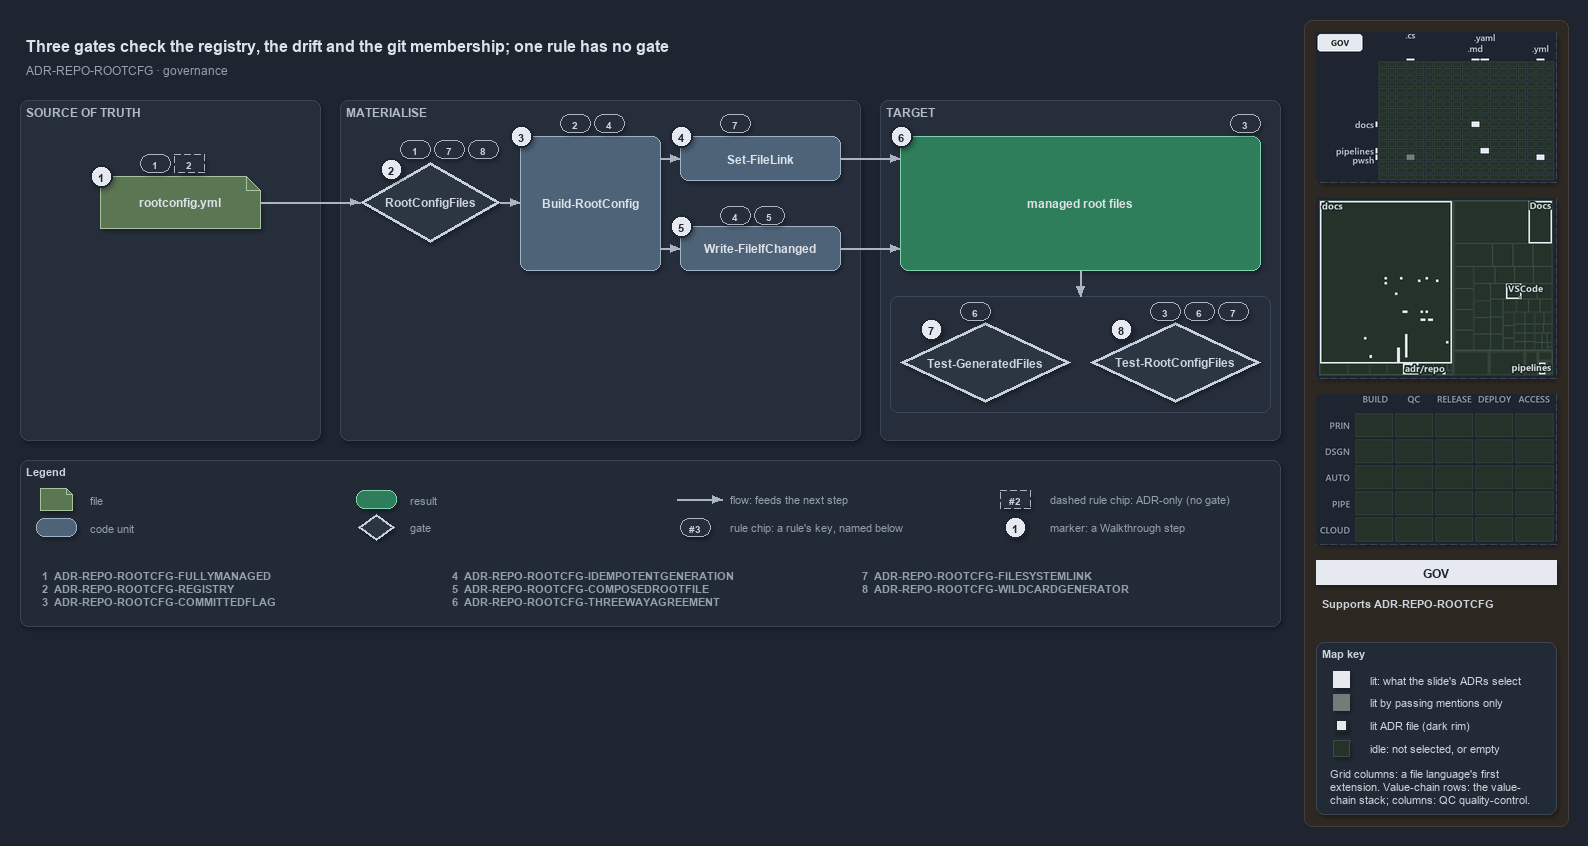

The diagram above was exported from draw.io. Its source (the exported page's mxGraphModel, read from the mxfile embedded in the PNG):
<mxGraphModel dx="1024" dy="768" grid="0" gridSize="10" guides="1" tooltips="1" connect="1" arrows="1" fold="1" page="1" pageScale="1" pageWidth="1572" pageHeight="640" background="#1E2430" math="0" shadow="1">
  <root>
    <mxCell id="0" />
    <mxCell id="1" parent="0" />
    <mxCell id="sidebar-bg" value="" style="rounded=1;arcSize=2;html=1;fillColor=#2E2823;strokeColor=#453C33;shadow=0;" vertex="1" parent="1">
      <mxGeometry x="1304" y="4" width="264" height="806" as="geometry" />
    </mxCell>
    <mxCell id="title" value="Three gates check the registry, the drift and the git membership; one rule has no gate" style="text;html=1;align=left;verticalAlign=middle;fontSize=16;fontStyle=1;fontColor=#DDE2E9;" vertex="1" parent="1">
      <mxGeometry x="20" y="14" width="1260" height="30" as="geometry" />
    </mxCell>
    <mxCell id="subtitle" value="ADR-REPO-ROOTCFG &amp;#183; governance" style="text;html=1;align=left;verticalAlign=middle;fontSize=12;fontColor=#949FAE;" vertex="1" parent="1">
      <mxGeometry x="20" y="44" width="1240" height="20" as="geometry" />
    </mxCell>
    <mxCell id="band-source" value="SOURCE OF TRUTH" style="rounded=1;html=1;arcSize=3;fillColor=#262E3B;strokeColor=#3A4555;verticalAlign=top;align=left;spacingLeft=8;fontStyle=1;fontSize=12;fontColor=#B0BAC7;" vertex="1" parent="1">
      <mxGeometry x="20" y="84" width="300" height="340" as="geometry" />
    </mxCell>
    <mxCell id="band-write" value="MATERIALISE" style="rounded=1;html=1;arcSize=3;fillColor=#262E3B;strokeColor=#3A4555;verticalAlign=top;align=left;spacingLeft=8;fontStyle=1;fontSize=12;fontColor=#B0BAC7;" vertex="1" parent="1">
      <mxGeometry x="340" y="84" width="520" height="340" as="geometry" />
    </mxCell>
    <mxCell id="band-target" value="TARGET" style="rounded=1;html=1;arcSize=3;fillColor=#262E3B;strokeColor=#3A4555;verticalAlign=top;align=left;spacingLeft=8;fontStyle=1;fontSize=12;fontColor=#B0BAC7;" vertex="1" parent="1">
      <mxGeometry x="880" y="84" width="400" height="340" as="geometry" />
    </mxCell>
    <mxCell id="f-registry" value="&lt;b&gt;rootconfig.yml&lt;/b&gt;" style="shape=note;size=14;whiteSpace=wrap;html=1;fillColor=#5B7653;strokeColor=#A9C29F;fontColor=#DDE2E9;fontSize=12;" vertex="1" parent="1">
      <mxGeometry x="100" y="160" width="160" height="52" as="geometry" />
    </mxCell>
    <mxCell id="g-type" value="&lt;b&gt;RootConfigFiles&lt;/b&gt;" style="rhombus;whiteSpace=wrap;html=1;fillColor=#2C3542;strokeColor=#C7D0DB;strokeWidth=3;fontColor=#CDD3DC;fontSize=12;" vertex="1" parent="1">
      <mxGeometry x="360" y="146" width="140" height="80" as="geometry" />
    </mxCell>
    <mxCell id="c-build" value="&lt;b&gt;Build-RootConfig&lt;/b&gt;" style="rounded=1;whiteSpace=wrap;html=1;arcSize=20;fillColor=#4E6378;strokeColor=#9FB3C8;fontColor=#DDE2E9;fontSize=12;" vertex="1" parent="1">
      <mxGeometry x="520" y="120" width="140" height="134" as="geometry" />
    </mxCell>
    <mxCell id="c-link" value="&lt;b&gt;Set-FileLink&lt;/b&gt;" style="rounded=1;whiteSpace=wrap;html=1;arcSize=20;fillColor=#4E6378;strokeColor=#9FB3C8;fontColor=#DDE2E9;fontSize=12;" vertex="1" parent="1">
      <mxGeometry x="680" y="120" width="160" height="44" as="geometry" />
    </mxCell>
    <mxCell id="c-write" value="&lt;b&gt;Write-FileIfChanged&lt;/b&gt;" style="rounded=1;whiteSpace=wrap;html=1;arcSize=20;fillColor=#4E6378;strokeColor=#9FB3C8;fontColor=#DDE2E9;fontSize=12;" vertex="1" parent="1">
      <mxGeometry x="680" y="210" width="160" height="44" as="geometry" />
    </mxCell>
    <mxCell id="r-targets" value="&lt;b&gt;managed root files&lt;/b&gt;" style="rounded=1;whiteSpace=wrap;html=1;arcSize=20;fillColor=#2E7D5B;strokeColor=#7FD3AE;fontColor=#DDE2E9;fontSize=12;" vertex="1" parent="1">
      <mxGeometry x="900" y="120" width="360" height="134" as="geometry" />
    </mxCell>
    <mxCell id="frame-gates" value="" style="rounded=1;html=1;arcSize=6;fillColor=none;strokeColor=#3A4555;" vertex="1" parent="1">
      <mxGeometry x="890" y="280" width="380" height="116" as="geometry" />
    </mxCell>
    <mxCell id="g-drift" value="&lt;b&gt;Test-GeneratedFiles&lt;/b&gt;" style="rhombus;whiteSpace=wrap;html=1;fillColor=#2C3542;strokeColor=#C7D0DB;strokeWidth=3;fontColor=#CDD3DC;fontSize=12;" vertex="1" parent="1">
      <mxGeometry x="900" y="306" width="170" height="80" as="geometry" />
    </mxCell>
    <mxCell id="g-integrity" value="&lt;b&gt;Test-RootConfigFiles&lt;/b&gt;" style="rhombus;whiteSpace=wrap;html=1;fillColor=#2C3542;strokeColor=#C7D0DB;strokeWidth=3;fontColor=#CDD3DC;fontSize=12;" vertex="1" parent="1">
      <mxGeometry x="1090" y="306" width="170" height="80" as="geometry" />
    </mxCell>
    <mxCell id="port-build-l" value="" style="text;html=1;strokeColor=none;fillColor=none;" vertex="1" parent="1">
      <mxGeometry x="520" y="186" width="1" height="1" as="geometry" />
    </mxCell>
    <mxCell id="port-build-r1" value="" style="text;html=1;strokeColor=none;fillColor=none;" vertex="1" parent="1">
      <mxGeometry x="660" y="142" width="1" height="1" as="geometry" />
    </mxCell>
    <mxCell id="port-build-r2" value="" style="text;html=1;strokeColor=none;fillColor=none;" vertex="1" parent="1">
      <mxGeometry x="660" y="232" width="1" height="1" as="geometry" />
    </mxCell>
    <mxCell id="port-targets-l1" value="" style="text;html=1;strokeColor=none;fillColor=none;" vertex="1" parent="1">
      <mxGeometry x="900" y="142" width="1" height="1" as="geometry" />
    </mxCell>
    <mxCell id="port-targets-l2" value="" style="text;html=1;strokeColor=none;fillColor=none;" vertex="1" parent="1">
      <mxGeometry x="900" y="232" width="1" height="1" as="geometry" />
    </mxCell>
    <mxCell id="port-targets-b" value="" style="text;html=1;strokeColor=none;fillColor=none;" vertex="1" parent="1">
      <mxGeometry x="1080" y="254" width="1" height="1" as="geometry" />
    </mxCell>
    <mxCell id="port-frame-t" value="" style="text;html=1;strokeColor=none;fillColor=none;" vertex="1" parent="1">
      <mxGeometry x="1080" y="280" width="1" height="1" as="geometry" />
    </mxCell>
    <mxCell id="e-registry-type" value="" style="edgeStyle=orthogonalEdgeStyle;rounded=1;html=1;fontSize=10;fontColor=#CDD3DC;endArrow=block;strokeColor=#AAB4C3;shadow=0;" edge="1" parent="1" source="f-registry" target="g-type">
      <mxGeometry relative="1" as="geometry" />
    </mxCell>
    <mxCell id="e-type-build" value="" style="edgeStyle=orthogonalEdgeStyle;rounded=1;html=1;fontSize=10;fontColor=#CDD3DC;endArrow=block;strokeColor=#AAB4C3;shadow=0;" edge="1" parent="1" source="g-type" target="port-build-l">
      <mxGeometry relative="1" as="geometry" />
    </mxCell>
    <mxCell id="e-build-link" value="" style="edgeStyle=orthogonalEdgeStyle;rounded=1;html=1;fontSize=10;fontColor=#CDD3DC;endArrow=block;strokeColor=#AAB4C3;shadow=0;" edge="1" parent="1" source="port-build-r1" target="c-link">
      <mxGeometry relative="1" as="geometry" />
    </mxCell>
    <mxCell id="e-build-write" value="" style="edgeStyle=orthogonalEdgeStyle;rounded=1;html=1;fontSize=10;fontColor=#CDD3DC;endArrow=block;strokeColor=#AAB4C3;shadow=0;" edge="1" parent="1" source="port-build-r2" target="c-write">
      <mxGeometry relative="1" as="geometry" />
    </mxCell>
    <mxCell id="e-link-targets" value="" style="edgeStyle=orthogonalEdgeStyle;rounded=1;html=1;fontSize=10;fontColor=#CDD3DC;endArrow=block;strokeColor=#AAB4C3;shadow=0;" edge="1" parent="1" source="c-link" target="port-targets-l1">
      <mxGeometry relative="1" as="geometry" />
    </mxCell>
    <mxCell id="e-write-targets" value="" style="edgeStyle=orthogonalEdgeStyle;rounded=1;html=1;fontSize=10;fontColor=#CDD3DC;endArrow=block;strokeColor=#AAB4C3;shadow=0;" edge="1" parent="1" source="c-write" target="port-targets-l2">
      <mxGeometry relative="1" as="geometry" />
    </mxCell>
    <mxCell id="e-targets-gates" value="" style="edgeStyle=orthogonalEdgeStyle;rounded=1;html=1;fontSize=10;fontColor=#CDD3DC;endArrow=block;strokeColor=#AAB4C3;shadow=0;" edge="1" parent="1" source="port-targets-b" target="port-frame-t">
      <mxGeometry relative="1" as="geometry" />
    </mxCell>
    <mxCell id="chip-registry-1" value="1" style="rounded=1;arcSize=50;whiteSpace=wrap;html=1;fillColor=#262E3B;strokeColor=#AAB4C3;fontColor=#CDD3DC;fontStyle=1;fontSize=10.5;" vertex="1" parent="1">
      <mxGeometry x="140" y="138" width="30" height="18" as="geometry" />
    </mxCell>
    <mxCell id="chip-registry-2" value="2" style="rounded=1;arcSize=50;whiteSpace=wrap;html=1;fillColor=#262E3B;strokeColor=#AAB4C3;dashed=1;fontColor=#CDD3DC;fontStyle=1;fontSize=10.5;" vertex="1" parent="1">
      <mxGeometry x="174" y="138" width="30" height="18" as="geometry" />
    </mxCell>
    <mxCell id="chip-type-1" value="1" style="rounded=1;arcSize=50;whiteSpace=wrap;html=1;fillColor=#262E3B;strokeColor=#AAB4C3;fontColor=#CDD3DC;fontStyle=1;fontSize=10.5;" vertex="1" parent="1">
      <mxGeometry x="400" y="124" width="30" height="18" as="geometry" />
    </mxCell>
    <mxCell id="chip-type-7" value="7" style="rounded=1;arcSize=50;whiteSpace=wrap;html=1;fillColor=#262E3B;strokeColor=#AAB4C3;fontColor=#CDD3DC;fontStyle=1;fontSize=10.5;" vertex="1" parent="1">
      <mxGeometry x="434" y="124" width="30" height="18" as="geometry" />
    </mxCell>
    <mxCell id="chip-type-8" value="8" style="rounded=1;arcSize=50;whiteSpace=wrap;html=1;fillColor=#262E3B;strokeColor=#AAB4C3;fontColor=#CDD3DC;fontStyle=1;fontSize=10.5;" vertex="1" parent="1">
      <mxGeometry x="468" y="124" width="30" height="18" as="geometry" />
    </mxCell>
    <mxCell id="chip-build-2" value="2" style="rounded=1;arcSize=50;whiteSpace=wrap;html=1;fillColor=#262E3B;strokeColor=#AAB4C3;fontColor=#CDD3DC;fontStyle=1;fontSize=10.5;" vertex="1" parent="1">
      <mxGeometry x="560" y="98" width="30" height="18" as="geometry" />
    </mxCell>
    <mxCell id="chip-build-4" value="4" style="rounded=1;arcSize=50;whiteSpace=wrap;html=1;fillColor=#262E3B;strokeColor=#AAB4C3;fontColor=#CDD3DC;fontStyle=1;fontSize=10.5;" vertex="1" parent="1">
      <mxGeometry x="594" y="98" width="30" height="18" as="geometry" />
    </mxCell>
    <mxCell id="chip-link-7" value="7" style="rounded=1;arcSize=50;whiteSpace=wrap;html=1;fillColor=#262E3B;strokeColor=#AAB4C3;fontColor=#CDD3DC;fontStyle=1;fontSize=10.5;" vertex="1" parent="1">
      <mxGeometry x="720" y="98" width="30" height="18" as="geometry" />
    </mxCell>
    <mxCell id="chip-write-4" value="4" style="rounded=1;arcSize=50;whiteSpace=wrap;html=1;fillColor=#262E3B;strokeColor=#AAB4C3;fontColor=#CDD3DC;fontStyle=1;fontSize=10.5;" vertex="1" parent="1">
      <mxGeometry x="720" y="190" width="30" height="18" as="geometry" />
    </mxCell>
    <mxCell id="chip-write-5" value="5" style="rounded=1;arcSize=50;whiteSpace=wrap;html=1;fillColor=#262E3B;strokeColor=#AAB4C3;fontColor=#CDD3DC;fontStyle=1;fontSize=10.5;" vertex="1" parent="1">
      <mxGeometry x="754" y="190" width="30" height="18" as="geometry" />
    </mxCell>
    <mxCell id="chip-targets-3" value="3" style="rounded=1;arcSize=50;whiteSpace=wrap;html=1;fillColor=#262E3B;strokeColor=#AAB4C3;fontColor=#CDD3DC;fontStyle=1;fontSize=10.5;" vertex="1" parent="1">
      <mxGeometry x="1230" y="98" width="30" height="18" as="geometry" />
    </mxCell>
    <mxCell id="chip-drift-6" value="6" style="rounded=1;arcSize=50;whiteSpace=wrap;html=1;fillColor=#262E3B;strokeColor=#AAB4C3;fontColor=#CDD3DC;fontStyle=1;fontSize=10.5;" vertex="1" parent="1">
      <mxGeometry x="960" y="286" width="30" height="18" as="geometry" />
    </mxCell>
    <mxCell id="chip-integrity-3" value="3" style="rounded=1;arcSize=50;whiteSpace=wrap;html=1;fillColor=#262E3B;strokeColor=#AAB4C3;fontColor=#CDD3DC;fontStyle=1;fontSize=10.5;" vertex="1" parent="1">
      <mxGeometry x="1150" y="286" width="30" height="18" as="geometry" />
    </mxCell>
    <mxCell id="chip-integrity-6" value="6" style="rounded=1;arcSize=50;whiteSpace=wrap;html=1;fillColor=#262E3B;strokeColor=#AAB4C3;fontColor=#CDD3DC;fontStyle=1;fontSize=10.5;" vertex="1" parent="1">
      <mxGeometry x="1184" y="286" width="30" height="18" as="geometry" />
    </mxCell>
    <mxCell id="chip-integrity-7" value="7" style="rounded=1;arcSize=50;whiteSpace=wrap;html=1;fillColor=#262E3B;strokeColor=#AAB4C3;fontColor=#CDD3DC;fontStyle=1;fontSize=10.5;" vertex="1" parent="1">
      <mxGeometry x="1218" y="286" width="30" height="18" as="geometry" />
    </mxCell>
    <mxCell id="mark-1" value="1" style="ellipse;html=1;fillColor=#E6EAF0;strokeColor=#1E2430;strokeWidth=2;fontColor=#1E2430;fontStyle=1;fontSize=11;" vertex="1" parent="1">
      <mxGeometry x="90" y="149" width="22" height="22" as="geometry" />
    </mxCell>
    <mxCell id="mark-2" value="2" style="ellipse;html=1;fillColor=#E6EAF0;strokeColor=#1E2430;strokeWidth=2;fontColor=#1E2430;fontStyle=1;fontSize=11;" vertex="1" parent="1">
      <mxGeometry x="380" y="142" width="22" height="22" as="geometry" />
    </mxCell>
    <mxCell id="mark-3" value="3" style="ellipse;html=1;fillColor=#E6EAF0;strokeColor=#1E2430;strokeWidth=2;fontColor=#1E2430;fontStyle=1;fontSize=11;" vertex="1" parent="1">
      <mxGeometry x="510" y="109" width="22" height="22" as="geometry" />
    </mxCell>
    <mxCell id="mark-4" value="4" style="ellipse;html=1;fillColor=#E6EAF0;strokeColor=#1E2430;strokeWidth=2;fontColor=#1E2430;fontStyle=1;fontSize=11;" vertex="1" parent="1">
      <mxGeometry x="670" y="109" width="22" height="22" as="geometry" />
    </mxCell>
    <mxCell id="mark-5" value="5" style="ellipse;html=1;fillColor=#E6EAF0;strokeColor=#1E2430;strokeWidth=2;fontColor=#1E2430;fontStyle=1;fontSize=11;" vertex="1" parent="1">
      <mxGeometry x="670" y="199" width="22" height="22" as="geometry" />
    </mxCell>
    <mxCell id="mark-6" value="6" style="ellipse;html=1;fillColor=#E6EAF0;strokeColor=#1E2430;strokeWidth=2;fontColor=#1E2430;fontStyle=1;fontSize=11;" vertex="1" parent="1">
      <mxGeometry x="890" y="109" width="22" height="22" as="geometry" />
    </mxCell>
    <mxCell id="mark-7" value="7" style="ellipse;html=1;fillColor=#E6EAF0;strokeColor=#1E2430;strokeWidth=2;fontColor=#1E2430;fontStyle=1;fontSize=11;" vertex="1" parent="1">
      <mxGeometry x="920" y="302" width="22" height="22" as="geometry" />
    </mxCell>
    <mxCell id="mark-8" value="8" style="ellipse;html=1;fillColor=#E6EAF0;strokeColor=#1E2430;strokeWidth=2;fontColor=#1E2430;fontStyle=1;fontSize=11;" vertex="1" parent="1">
      <mxGeometry x="1110" y="302" width="22" height="22" as="geometry" />
    </mxCell>
    <mxCell id="legend" value="&lt;b&gt;Legend&lt;/b&gt;" style="rounded=1;whiteSpace=wrap;html=1;arcSize=6;fillColor=#222A36;strokeColor=#3A4555;align=left;verticalAlign=top;spacing=8;fontSize=11;fontColor=#CDD3DC;" vertex="1" parent="1">
      <mxGeometry x="20" y="444" width="1260" height="166" as="geometry" />
      <mxCell id="lg-key-0" value="&lt;b&gt;1&lt;/b&gt;&amp;#160;&amp;#160;ADR-REPO-ROOTCFG-FULLYMANAGED&lt;br&gt;&lt;b&gt;2&lt;/b&gt;&amp;#160;&amp;#160;ADR-REPO-ROOTCFG-REGISTRY&lt;br&gt;&lt;b&gt;3&lt;/b&gt;&amp;#160;&amp;#160;ADR-REPO-ROOTCFG-COMMITTEDFLAG" style="text;html=1;align=left;verticalAlign=top;fontSize=11;fontColor=#949FAE;" vertex="1" parent="1">
        <mxGeometry x="36" y="548" width="400" height="52" as="geometry" />
      </mxCell>
      <mxCell id="lg-key-1" value="&lt;b&gt;4&lt;/b&gt;&amp;#160;&amp;#160;ADR-REPO-ROOTCFG-IDEMPOTENTGENERATION&lt;br&gt;&lt;b&gt;5&lt;/b&gt;&amp;#160;&amp;#160;ADR-REPO-ROOTCFG-COMPOSEDROOTFILE&lt;br&gt;&lt;b&gt;6&lt;/b&gt;&amp;#160;&amp;#160;ADR-REPO-ROOTCFG-THREEWAYAGREEMENT" style="text;html=1;align=left;verticalAlign=top;fontSize=11;fontColor=#949FAE;" vertex="1" parent="1">
        <mxGeometry x="446" y="548" width="400" height="52" as="geometry" />
      </mxCell>
      <mxCell id="lg-key-2" value="&lt;b&gt;7&lt;/b&gt;&amp;#160;&amp;#160;ADR-REPO-ROOTCFG-FILESYSTEMLINK&lt;br&gt;&lt;b&gt;8&lt;/b&gt;&amp;#160;&amp;#160;ADR-REPO-ROOTCFG-WILDCARDGENERATOR" style="text;html=1;align=left;verticalAlign=top;fontSize=11;fontColor=#949FAE;" vertex="1" parent="1">
        <mxGeometry x="856" y="548" width="400" height="52" as="geometry" />
      </mxCell>
    </mxCell>
    <mxCell id="lg-0" value="" style="shape=note;size=6;html=1;fillColor=#5B7653;strokeColor=#A9C29F;" vertex="1" parent="1">
      <mxGeometry x="40" y="472" width="32" height="22" as="geometry" />
    </mxCell>
    <mxCell id="lg-0-t" value="file" style="text;html=1;align=left;verticalAlign=middle;fontSize=11;fontColor=#949FAE;" vertex="1" parent="1">
      <mxGeometry x="84" y="473" width="270" height="20" as="geometry" />
    </mxCell>
    <mxCell id="lg-1" value="" style="rounded=1;html=1;arcSize=20;fillColor=#4E6378;strokeColor=#9FB3C8;" vertex="1" parent="1">
      <mxGeometry x="36" y="502" width="40" height="18" as="geometry" />
    </mxCell>
    <mxCell id="lg-1-t" value="code unit" style="text;html=1;align=left;verticalAlign=middle;fontSize=11;fontColor=#949FAE;" vertex="1" parent="1">
      <mxGeometry x="84" y="501" width="270" height="20" as="geometry" />
    </mxCell>
    <mxCell id="lg-2" value="" style="rounded=1;html=1;arcSize=20;fillColor=#2E7D5B;strokeColor=#7FD3AE;" vertex="1" parent="1">
      <mxGeometry x="356" y="474" width="40" height="18" as="geometry" />
    </mxCell>
    <mxCell id="lg-2-t" value="result" style="text;html=1;align=left;verticalAlign=middle;fontSize=11;fontColor=#949FAE;" vertex="1" parent="1">
      <mxGeometry x="404" y="473" width="270" height="20" as="geometry" />
    </mxCell>
    <mxCell id="lg-3" value="" style="rhombus;html=1;fillColor=#2C3542;strokeColor=#C7D0DB;strokeWidth=2;fontColor=#CDD3DC;" vertex="1" parent="1">
      <mxGeometry x="358" y="498" width="36" height="26" as="geometry" />
    </mxCell>
    <mxCell id="lg-3-t" value="gate" style="text;html=1;align=left;verticalAlign=middle;fontSize=11;fontColor=#949FAE;" vertex="1" parent="1">
      <mxGeometry x="404" y="501" width="270" height="20" as="geometry" />
    </mxCell>
    <mxCell id="lg-4-a" value="" style="text;html=1;strokeColor=none;fillColor=none;" vertex="1" parent="1">
      <mxGeometry x="676" y="483" width="1" height="1" as="geometry" />
    </mxCell>
    <mxCell id="lg-4-b" value="" style="text;html=1;strokeColor=none;fillColor=none;" vertex="1" parent="1">
      <mxGeometry x="722" y="483" width="1" height="1" as="geometry" />
    </mxCell>
    <mxCell id="lg-4-e" value="" style="edgeStyle=orthogonalEdgeStyle;rounded=1;html=1;fontSize=10;fontColor=#CDD3DC;endArrow=block;strokeColor=#AAB4C3;shadow=0;" edge="1" parent="1" source="lg-4-a" target="lg-4-b">
      <mxGeometry relative="1" as="geometry" />
    </mxCell>
    <mxCell id="lg-4-t" value="flow: feeds the next step" style="text;html=1;align=left;verticalAlign=middle;fontSize=11;fontColor=#949FAE;" vertex="1" parent="1">
      <mxGeometry x="724" y="473" width="270" height="20" as="geometry" />
    </mxCell>
    <mxCell id="lg-5" value="#3" style="rounded=1;arcSize=50;whiteSpace=wrap;html=1;fillColor=#262E3B;strokeColor=#AAB4C3;fontColor=#CDD3DC;fontStyle=1;fontSize=10.5;" vertex="1" parent="1">
      <mxGeometry x="680" y="502" width="30" height="18" as="geometry" />
    </mxCell>
    <mxCell id="lg-5-t" value="rule chip: a rule's key, named below" style="text;html=1;align=left;verticalAlign=middle;fontSize=11;fontColor=#949FAE;" vertex="1" parent="1">
      <mxGeometry x="724" y="501" width="270" height="20" as="geometry" />
    </mxCell>
    <mxCell id="lg-6" value="#2" style="rounded=1;arcSize=50;whiteSpace=wrap;html=1;fillColor=#262E3B;strokeColor=#AAB4C3;dashed=1;fontColor=#CDD3DC;fontStyle=1;fontSize=10.5;" vertex="1" parent="1">
      <mxGeometry x="1000" y="474" width="30" height="18" as="geometry" />
    </mxCell>
    <mxCell id="lg-6-t" value="dashed rule chip: ADR-only (no gate)" style="text;html=1;align=left;verticalAlign=middle;fontSize=11;fontColor=#949FAE;" vertex="1" parent="1">
      <mxGeometry x="1044" y="473" width="270" height="20" as="geometry" />
    </mxCell>
    <mxCell id="lg-7" value="1" style="ellipse;html=1;fillColor=#E6EAF0;strokeColor=#1E2430;strokeWidth=2;fontColor=#1E2430;fontStyle=1;fontSize=11;" vertex="1" parent="1">
      <mxGeometry x="1004" y="500" width="22" height="22" as="geometry" />
    </mxCell>
    <mxCell id="lg-7-t" value="marker: a Walkthrough step" style="text;html=1;align=left;verticalAlign=middle;fontSize=11;fontColor=#949FAE;" vertex="1" parent="1">
      <mxGeometry x="1044" y="501" width="270" height="20" as="geometry" />
    </mxCell>
    <mxCell id="minimap-grid" value="" style="shape=image;imageAspect=0;rounded=1;arcSize=4;whiteSpace=wrap;html=1;fillColor=#262E3B;strokeColor=#3A4555;dashed=1;fontColor=#949FAE;fontSize=11;image=data:image/png,(base64 omitted: 9412 chars);" vertex="1" parent="1">
      <mxGeometry x="1316" y="16" width="240" height="150" as="geometry" />
    </mxCell>
    <mxCell id="minimap-tree" value="" style="shape=image;imageAspect=0;rounded=1;arcSize=4;whiteSpace=wrap;html=1;fillColor=#262E3B;strokeColor=#3A4555;dashed=1;fontColor=#949FAE;fontSize=11;image=data:image/png,(base64 omitted: 14320 chars);" vertex="1" parent="1">
      <mxGeometry x="1316" y="182" width="240" height="180" as="geometry" />
    </mxCell>
    <mxCell id="minimap-chain" value="" style="shape=image;imageAspect=0;rounded=1;arcSize=4;whiteSpace=wrap;html=1;fillColor=#262E3B;strokeColor=#3A4555;dashed=1;fontColor=#949FAE;fontSize=11;image=data:image/png,(base64 omitted: 11912 chars);" vertex="1" parent="1">
      <mxGeometry x="1316" y="378" width="240" height="150" as="geometry" />
    </mxCell>
    <mxCell id="lens-badge" value="GOV" style="rounded=0;whiteSpace=wrap;html=1;align=center;verticalAlign=middle;fontSize=12;fontStyle=1;fontColor=#1E2430;fillColor=#E6EAF0;strokeColor=none;" vertex="1" parent="1">
      <mxGeometry x="1316" y="544" width="240" height="24" as="geometry" />
    </mxCell>
    <mxCell id="supports" value="&lt;b&gt;Supports&lt;/b&gt; ADR-REPO-ROOTCFG" style="text;html=1;whiteSpace=wrap;align=left;verticalAlign=top;fontSize=11;fontColor=#CDD3DC;" vertex="1" parent="1">
      <mxGeometry x="1316" y="576" width="240" height="38" as="geometry" />
    </mxCell>
    <mxCell id="mapkey" value="&lt;b&gt;Map key&lt;/b&gt;" style="rounded=1;arcSize=6;whiteSpace=wrap;html=1;align=left;verticalAlign=top;fontSize=11;fontColor=#CDD3DC;fillColor=#222A36;strokeColor=#3A4555;spacingLeft=8;spacingTop=2;" vertex="1" parent="1">
      <mxGeometry x="1316" y="626" width="240" height="172" as="geometry" />
    </mxCell>
    <mxCell id="mapkey-lit" value="" style="rounded=0;html=1;fillColor=#E6EAF0;strokeColor=#E6EAF0;" vertex="1" parent="1">
      <mxGeometry x="1333.0" y="655.0" width="16" height="16" as="geometry" />
    </mxCell>
    <mxCell id="mapkey-lit-text" value="lit: what the slide's ADRs select" style="text;html=1;align=left;verticalAlign=middle;fontSize=11;fontColor=#CDD3DC;" vertex="1" parent="1">
      <mxGeometry x="1364" y="653" width="184" height="20" as="geometry" />
    </mxCell>
    <mxCell id="mapkey-touched" value="" style="rounded=0;html=1;fillColor=#727C79;strokeColor=#727C79;" vertex="1" parent="1">
      <mxGeometry x="1333.0" y="678.0" width="16" height="16" as="geometry" />
    </mxCell>
    <mxCell id="mapkey-touched-text" value="lit by passing mentions only" style="text;html=1;align=left;verticalAlign=middle;fontSize=11;fontColor=#CDD3DC;" vertex="1" parent="1">
      <mxGeometry x="1364" y="676" width="184" height="20" as="geometry" />
    </mxCell>
    <mxCell id="mapkey-adr" value="" style="rounded=0;html=1;fillColor=#E6EAF0;strokeColor=#1C2A24;strokeWidth=2;" vertex="1" parent="1">
      <mxGeometry x="1335.0" y="703.0" width="12" height="12" as="geometry" />
    </mxCell>
    <mxCell id="mapkey-adr-text" value="lit ADR file (dark rim)" style="text;html=1;align=left;verticalAlign=middle;fontSize=11;fontColor=#CDD3DC;" vertex="1" parent="1">
      <mxGeometry x="1364" y="699" width="184" height="20" as="geometry" />
    </mxCell>
    <mxCell id="mapkey-idle" value="" style="rounded=0;html=1;fillColor=#243229;strokeColor=#3B4D43;" vertex="1" parent="1">
      <mxGeometry x="1333.0" y="724.0" width="16" height="16" as="geometry" />
    </mxCell>
    <mxCell id="mapkey-idle-text" value="idle: not selected, or empty" style="text;html=1;align=left;verticalAlign=middle;fontSize=11;fontColor=#CDD3DC;" vertex="1" parent="1">
      <mxGeometry x="1364" y="722" width="184" height="20" as="geometry" />
    </mxCell>
    <mxCell id="mapkey-codes" value="Grid columns: a file language's first&lt;br&gt;extension. Value-chain rows: the value-&lt;br&gt;chain stack; columns: QC quality-control." style="text;html=1;align=left;verticalAlign=top;whiteSpace=wrap;fontSize=11;fontColor=#CDD3DC;" vertex="1" parent="1">
      <mxGeometry x="1324" y="746" width="224" height="46" as="geometry" />
    </mxCell>
  </root>
</mxGraphModel>